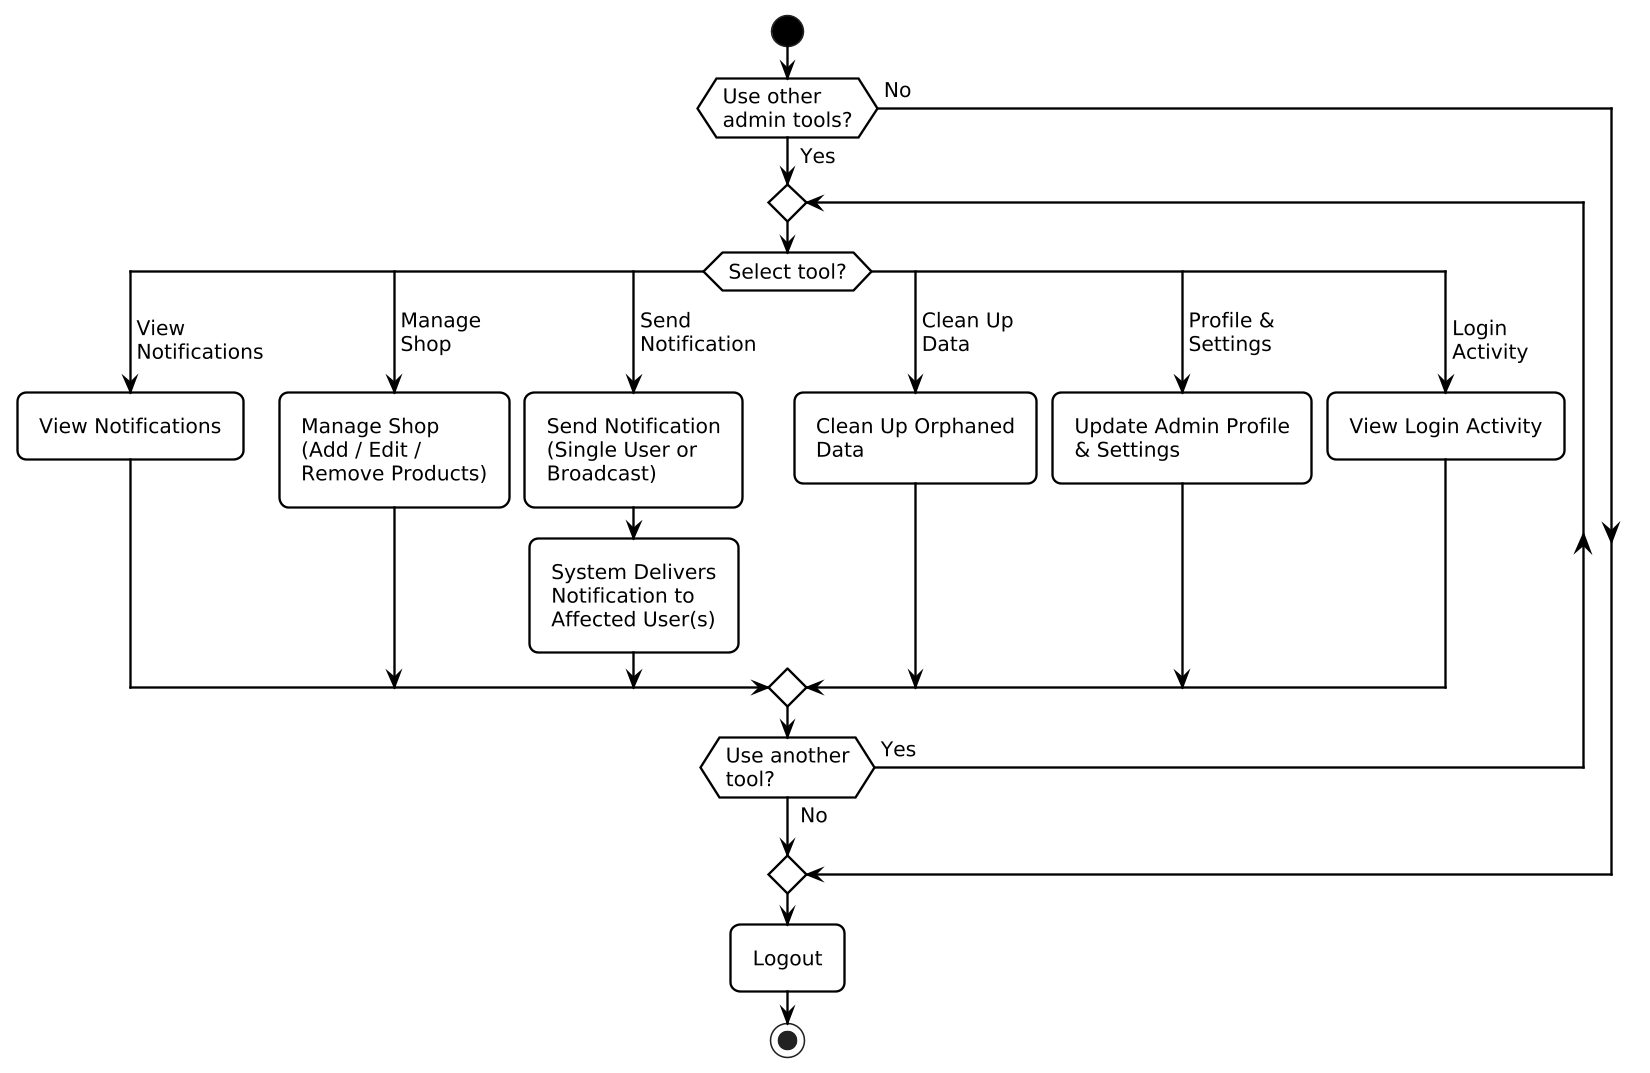

The diagram above was rendered by PlantUML. Its source (embedded in the PNG):
@startuml Admin_Activity_Part4_Tools_Logout
skinparam monochrome true
skinparam shadowing false
skinparam backgroundColor white
skinparam defaultFontName Helvetica
skinparam defaultFontSize 13
skinparam ArrowColor Black
skinparam ArrowThickness 1.5
skinparam ActivityBorderColor Black
skinparam ActivityBackgroundColor White
skinparam ActivityBorderThickness 1.5
skinparam ActivityDiamondBorderColor Black
skinparam ActivityDiamondBackgroundColor White
skinparam ActivityStartColor Black
skinparam ActivityEndColor Black
skinparam roundcorner 12
skinparam padding 4
skinparam dpi 150

start
if (Use other\nadmin tools?) then (Yes)
  repeat
    switch (Select tool?)
    case (View\nNotifications)
      :View Notifications;
    case (Manage\nShop)
      :Manage Shop\n(Add / Edit /\nRemove Products);
    case (Send\nNotification)
      :Send Notification\n(Single User or\nBroadcast);
      :System Delivers\nNotification to\nAffected User(s);
    case (Clean Up\nData)
      :Clean Up Orphaned\nData;
    case (Profile &\nSettings)
      :Update Admin Profile\n& Settings;
    case (Login\nActivity)
      :View Login Activity;
    endswitch
  repeat while (Use another\ntool?) is (Yes) not (No)
else (No)
endif
:Logout;
stop

@enduml